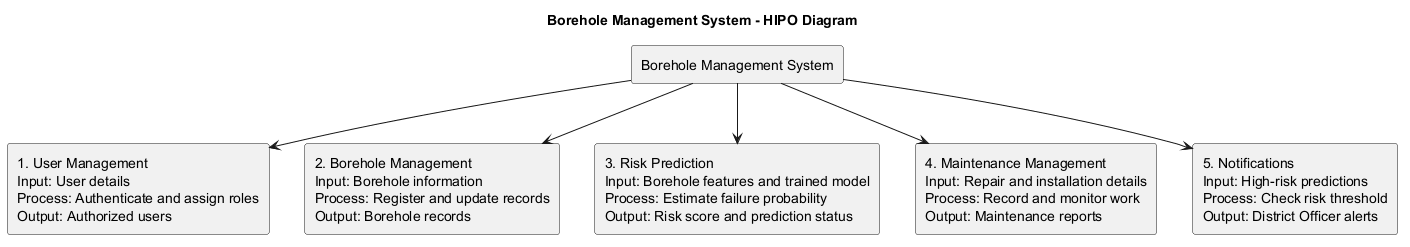

The diagram above was rendered by PlantUML. Its source (embedded in the PNG):
@startuml
title Borehole Management System - HIPO Diagram

skinparam componentStyle rectangle

rectangle "Borehole Management System" as ROOT

rectangle "1. User Management\nInput: User details\nProcess: Authenticate and assign roles\nOutput: Authorized users" as A
rectangle "2. Borehole Management\nInput: Borehole information\nProcess: Register and update records\nOutput: Borehole records" as B
rectangle "3. Risk Prediction\nInput: Borehole features and trained model\nProcess: Estimate failure probability\nOutput: Risk score and prediction status" as C
rectangle "4. Maintenance Management\nInput: Repair and installation details\nProcess: Record and monitor work\nOutput: Maintenance reports" as D
rectangle "5. Notifications\nInput: High-risk predictions\nProcess: Check risk threshold\nOutput: District Officer alerts" as E

ROOT -down-> A
ROOT -down-> B
ROOT -down-> C
ROOT -down-> D
ROOT -down-> E

@enduml